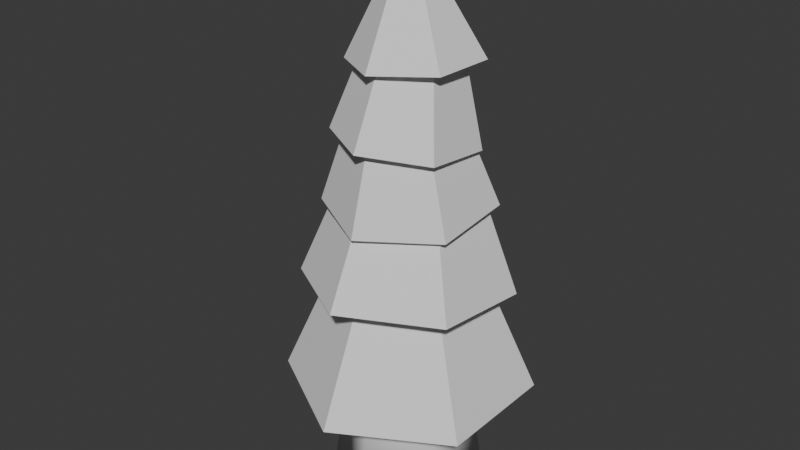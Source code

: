 # Source: tree2.blend  (saved by Blender 4.0.36; exported with 4.5.12 LTS)
import bpy
from mathutils import Matrix  # noqa: F401  (used for matrix-valued properties, if any)

bpy.ops.wm.read_factory_settings(use_empty=True)
scene = bpy.context.scene
scene.name = 'Scene'

# ---- collections
col_collection = bpy.data.collections.new('Collection'); scene.collection.children.link(col_collection)

# ---- world
world_world = bpy.data.worlds.new('World'); scene.world = world_world
world_world.use_nodes = True; world_world.node_tree.nodes.clear()
_N = world_world.node_tree.nodes; _L = world_world.node_tree.links
n0 = _N.new('ShaderNodeOutputWorld'); n0.name = 'World Output'; n0.location = (300, 300)
n1 = _N.new('ShaderNodeBackground'); n1.name = 'Background'; n1.location = (10, 300)
n1.inputs[0].default_value = (0.05088, 0.05088, 0.05088, 1.0)
_L.new(n1.outputs[0], n0.inputs[0])
n0.is_active_output = True
world_world.color = (0.05088, 0.05088, 0.05088)
world_world.use_sun_shadow = False
world_world.sun_shadow_jitter_overblur = 0.0

# ---- meshes
me_cylinder_002 = bpy.data.meshes.new('Cylinder.002')
me_cylinder_002.from_pydata([(0.0, 1.0, -1.0), (0.0, 0.6706, 1.0), (0.866, 0.5, -1.0), (0.5807, 0.3353, 1.0), (0.866, -0.5, -1.0), (0.5807, -0.3353, 1.0), (0.0, -1.0, -1.0), (0.0, -0.6706, 1.0), (-0.866, -0.5, -1.0), (-0.5807, -0.3353, 1.0), (-0.866, 0.5, -1.0), (-0.5807, 0.3353, 1.0)], [], [(0, 1, 3, 2), (2, 3, 5, 4), (4, 5, 7, 6), (6, 7, 9, 8), (3, 1, 11, 9, 7, 5), (8, 9, 11, 10), (10, 11, 1, 0), (0, 2, 4, 6, 8, 10)])
me_cylinder_002.polygons.foreach_set('use_smooth', [True] * 8)
_uv = me_cylinder_002.uv_layers.new(name='UVMap')
_uv.uv.foreach_set('vector', [1.0, 0.5, 1.0, 1.0, 0.8333, 1.0, 0.8333, 0.5, 0.8333, 0.5, 0.8333, 1.0, 0.6667, 1.0, 0.6667, 0.5, 0.6667, 0.5, 0.6667, 1.0, 0.5, 1.0, 0.5, 0.5, 0.5, 0.5, 0.5, 1.0, 0.3333, 1.0, 0.3333, 0.5, 0.4578, 0.37, 0.25, 0.49, 0.04215, 0.37, 0.04215, 0.13, 0.25, 0.01, 0.4578, 0.13, 0.3333, 0.5, 0.3333, 1.0, 0.1667, 1.0, 0.1667, 0.5, 0.1667, 0.5, 0.1667, 1.0, -8.941e-08, 1.0, -8.941e-08, 0.5, 0.75, 0.49, 0.9578, 0.37, 0.9578, 0.13, 0.75, 0.01, 0.5422, 0.13, 0.5422, 0.37])
me_cylinder_002.update()
me_cylinder_007 = bpy.data.meshes.new('Cylinder.007')
me_cylinder_007.from_pydata([(0.0, 0.7587, -1.0), (2.359e-09, 0.1986, 1.0), (0.657, 0.3793, -1.0), (0.1719, 0.09928, 1.0), (0.657, -0.3793, -1.0), (0.1719, -0.09928, 1.0), (0.0, -0.7587, -1.0), (2.441e-09, -0.1986, 1.0), (-0.657, -0.3793, -1.0), (-0.1719, -0.09928, 1.0), (-0.657, 0.3793, -1.0), (-0.1719, 0.09928, 1.0), (0.0, 1.0, -1.0), (0.866, 0.5, -1.0), (0.866, -0.5, -1.0), (0.0, -1.0, -1.0), (-0.866, -0.5, -1.0), (-0.866, 0.5, -1.0), (-3.129e-09, 0.7587, -0.6926), (0.657, 0.3793, -0.6926), (0.657, -0.3793, -0.6926), (-3.129e-09, -0.7587, -0.6926), (-0.657, -0.3793, -0.6926), (-0.657, 0.3793, -0.6926), (-0.4393, 1.504, -8.038), (-0.301, 1.097, -5.336), (0.8706, 0.7971, -8.159), (0.6626, 0.5775, -5.425), (0.9144, -0.6932, -8.175), (0.6948, -0.5188, -5.437), (-0.3518, -1.477, -8.071), (-0.2366, -1.095, -5.36), (-1.662, -0.7702, -7.951), (-1.2, -0.5754, -5.272), (-1.706, 0.7201, -7.934), (-1.232, 0.5208, -5.26), (-0.4532, 1.978, -8.033), (1.273, 1.046, -8.192), (1.331, -0.918, -8.213), (-0.3379, -1.951, -8.077), (-2.065, -1.019, -7.918), (-2.122, 0.9449, -7.896), (-0.4198, 1.502, -7.622), (0.8901, 0.7952, -7.743), (0.9339, -0.6951, -7.759), (-0.3323, -1.479, -7.655), (-1.642, -0.7721, -7.535), (-1.686, 0.7182, -7.518), (-0.2675, 1.162, -5.868), (-0.2052, 0.9951, -3.324), (0.8198, 0.5447, -5.841), (0.5946, 0.5409, -3.305), (0.83, -0.7017, -5.691), (0.6021, -0.3759, -3.194), (-0.247, -1.331, -5.567), (-0.1901, -0.8385, -3.103), (-1.334, -0.7133, -5.594), (-0.9898, -0.3844, -3.122), (-1.344, 0.5331, -5.727), (-1.021, 0.5347, -3.732), (-0.2708, 1.559, -5.916), (1.162, 0.7448, -5.881), (1.176, -0.8981, -5.683), (-0.2437, -1.727, -5.519), (-1.677, -0.9133, -5.554), (-1.689, 0.7294, -5.727), (-0.2584, 1.187, -5.483), (0.8289, 0.5697, -5.457), (0.8392, -0.6767, -5.306), (-0.2378, -1.306, -5.182), (-1.325, -0.6883, -5.209), (-1.335, 0.5581, -5.359), (-0.2286, 0.9529, -3.825), (-0.09057, 0.5544, -1.698), (0.6501, 0.5057, -3.973), (0.5558, 0.2255, -1.807), (0.6972, -0.482, -4.096), (0.5904, -0.501, -1.897), (-0.1345, -1.022, -4.07), (-0.02133, -0.8985, -1.878), (-1.013, -0.575, -3.921), (-0.6677, -0.5695, -1.769), (-1.06, 0.4126, -3.799), (-0.7023, 0.157, -1.679), (-0.2436, 1.267, -3.786), (0.9147, 0.6775, -3.982), (0.9767, -0.6242, -4.143), (-0.1195, -1.336, -4.108), (-1.278, -0.7469, -3.913), (-1.34, 0.5548, -3.752), (-0.2093, 0.9318, -3.493), (0.6694, 0.4845, -3.642), (0.7165, -0.5031, -3.764), (-0.1152, -1.043, -3.738), (-0.9939, -0.5962, -3.589), (-1.041, 0.3915, -3.467), (-0.1345, 0.6725, -2.663), (0.03868, 0.6053, -0.4723), (0.5938, 0.2785, -2.716), (0.5744, 0.3155, -0.511), (0.6233, -0.5465, -2.613), (0.5962, -0.2913, -0.4351), (-0.07553, -0.9775, -2.457), (0.08209, -0.6084, -0.3206), (-0.8039, -0.5836, -2.405), (-0.4537, -0.3186, -0.282), (-0.8334, 0.2414, -2.508), (-0.4754, 0.2883, -0.3578), (-0.1439, 0.9349, -2.696), (0.8161, 0.4156, -2.766), (0.855, -0.6718, -2.63), (-0.06615, -1.24, -2.424), (-1.026, -0.7207, -2.355), (-1.065, 0.3668, -2.491), (-0.1091, 0.6957, -2.331), (0.6192, 0.3017, -2.383), (0.6488, -0.5233, -2.28), (-0.05011, -0.9543, -2.125), (-0.7785, -0.5604, -2.072), (-0.808, 0.2646, -2.175)], [], [(12, 1, 3, 13), (13, 3, 5, 14), (14, 5, 7, 15), (15, 7, 9, 16), (3, 1, 11, 9, 7, 5), (16, 9, 11, 17), (17, 11, 1, 12), (0, 2, 19, 18), (2, 0, 12, 13), (4, 2, 13, 14), (6, 4, 14, 15), (8, 6, 15, 16), (10, 8, 16, 17), (0, 10, 17, 12), (18, 19, 20, 21, 22, 23), (10, 0, 18, 23), (6, 8, 22, 21), (2, 4, 20, 19), (8, 10, 23, 22), (4, 6, 21, 20), (36, 25, 27, 37), (37, 27, 29, 38), (38, 29, 31, 39), (39, 31, 33, 40), (27, 25, 35, 33, 31, 29), (40, 33, 35, 41), (41, 35, 25, 36), (24, 26, 43, 42), (26, 24, 36, 37), (28, 26, 37, 38), (30, 28, 38, 39), (32, 30, 39, 40), (34, 32, 40, 41), (24, 34, 41, 36), (42, 43, 44, 45, 46, 47), (34, 24, 42, 47), (30, 32, 46, 45), (26, 28, 44, 43), (32, 34, 47, 46), (28, 30, 45, 44), (60, 49, 51, 61), (61, 51, 53, 62), (62, 53, 55, 63), (63, 55, 57, 64), (51, 49, 59, 57, 55, 53), (64, 57, 59, 65), (65, 59, 49, 60), (48, 50, 67, 66), (50, 48, 60, 61), (52, 50, 61, 62), (54, 52, 62, 63), (56, 54, 63, 64), (58, 56, 64, 65), (48, 58, 65, 60), (66, 67, 68, 69, 70, 71), (58, 48, 66, 71), (54, 56, 70, 69), (50, 52, 68, 67), (56, 58, 71, 70), (52, 54, 69, 68), (84, 73, 75, 85), (85, 75, 77, 86), (86, 77, 79, 87), (87, 79, 81, 88), (75, 73, 83, 81, 79, 77), (88, 81, 83, 89), (89, 83, 73, 84), (72, 74, 91, 90), (74, 72, 84, 85), (76, 74, 85, 86), (78, 76, 86, 87), (80, 78, 87, 88), (82, 80, 88, 89), (72, 82, 89, 84), (90, 91, 92, 93, 94, 95), (82, 72, 90, 95), (78, 80, 94, 93), (74, 76, 92, 91), (80, 82, 95, 94), (76, 78, 93, 92), (108, 97, 99, 109), (109, 99, 101, 110), (110, 101, 103, 111), (111, 103, 105, 112), (99, 97, 107, 105, 103, 101), (112, 105, 107, 113), (113, 107, 97, 108), (96, 98, 115, 114), (98, 96, 108, 109), (100, 98, 109, 110), (102, 100, 110, 111), (104, 102, 111, 112), (106, 104, 112, 113), (96, 106, 113, 108), (114, 115, 116, 117, 118, 119), (106, 96, 114, 119), (102, 104, 118, 117), (98, 100, 116, 115), (104, 106, 119, 118), (100, 102, 117, 116)])
_uv = me_cylinder_007.uv_layers.new(name='UVMap')
_uv.uv.foreach_set('vector', [1.0, 0.5, 1.0, 1.0, 0.8333, 1.0, 0.8333, 0.5, 0.8333, 0.5, 0.8333, 1.0, 0.6667, 1.0, 0.6667, 0.5, 0.6667, 0.5, 0.6667, 1.0, 0.5, 1.0, 0.5, 0.5, 0.5, 0.5, 0.5, 1.0, 0.3333, 1.0, 0.3333, 0.5, 0.4578, 0.37, 0.25, 0.49, 0.04215, 0.37, 0.04215, 0.13, 0.25, 0.01, 0.4578, 0.13, 0.3333, 0.5, 0.3333, 1.0, 0.1667, 1.0, 0.1667, 0.5, 0.1667, 0.5, 0.1667, 1.0, -8.941e-08, 1.0, -8.941e-08, 0.5, 0.75, 0.4321, 0.9077, 0.341, 0.9077, 0.341, 0.75, 0.4321, 0.9077, 0.341, 0.75, 0.4321, 0.75, 0.49, 0.9578, 0.37, 0.9077, 0.159, 0.9077, 0.341, 0.9578, 0.37, 0.9578, 0.13, 0.75, 0.06792, 0.9077, 0.159, 0.9578, 0.13, 0.75, 0.01, 0.5923, 0.159, 0.75, 0.06792, 0.75, 0.01, 0.5422, 0.13, 0.5923, 0.341, 0.5923, 0.159, 0.5422, 0.13, 0.5422, 0.37, 0.75, 0.4321, 0.5923, 0.341, 0.5422, 0.37, 0.75, 0.49, 0.75, 0.4321, 0.9077, 0.341, 0.9077, 0.159, 0.75, 0.06792, 0.5923, 0.159, 0.5923, 0.341, 0.5923, 0.341, 0.75, 0.4321, 0.75, 0.4321, 0.5923, 0.341, 0.75, 0.06792, 0.5923, 0.159, 0.5923, 0.159, 0.75, 0.06792, 0.9077, 0.341, 0.9077, 0.159, 0.9077, 0.159, 0.9077, 0.341, 0.5923, 0.159, 0.5923, 0.341, 0.5923, 0.341, 0.5923, 0.159, 0.9077, 0.159, 0.75, 0.06792, 0.75, 0.06792, 0.9077, 0.159, 1.0, 0.5, 1.0, 1.0, 0.8333, 1.0, 0.8333, 0.5, 0.8333, 0.5, 0.8333, 1.0, 0.6667, 1.0, 0.6667, 0.5, 0.6667, 0.5, 0.6667, 1.0, 0.5, 1.0, 0.5, 0.5, 0.5, 0.5, 0.5, 1.0, 0.3333, 1.0, 0.3333, 0.5, 0.4578, 0.37, 0.25, 0.49, 0.04215, 0.37, 0.04215, 0.13, 0.25, 0.01, 0.4578, 0.13, 0.3333, 0.5, 0.3333, 1.0, 0.1667, 1.0, 0.1667, 0.5, 0.1667, 0.5, 0.1667, 1.0, -8.941e-08, 1.0, -8.941e-08, 0.5, 0.75, 0.4321, 0.9077, 0.341, 0.9077, 0.341, 0.75, 0.4321, 0.9077, 0.341, 0.75, 0.4321, 0.75, 0.49, 0.9578, 0.37, 0.9077, 0.159, 0.9077, 0.341, 0.9578, 0.37, 0.9578, 0.13, 0.75, 0.06792, 0.9077, 0.159, 0.9578, 0.13, 0.75, 0.01, 0.5923, 0.159, 0.75, 0.06792, 0.75, 0.01, 0.5422, 0.13, 0.5923, 0.341, 0.5923, 0.159, 0.5422, 0.13, 0.5422, 0.37, 0.75, 0.4321, 0.5923, 0.341, 0.5422, 0.37, 0.75, 0.49, 0.75, 0.4321, 0.9077, 0.341, 0.9077, 0.159, 0.75, 0.06792, 0.5923, 0.159, 0.5923, 0.341, 0.5923, 0.341, 0.75, 0.4321, 0.75, 0.4321, 0.5923, 0.341, 0.75, 0.06792, 0.5923, 0.159, 0.5923, 0.159, 0.75, 0.06792, 0.9077, 0.341, 0.9077, 0.159, 0.9077, 0.159, 0.9077, 0.341, 0.5923, 0.159, 0.5923, 0.341, 0.5923, 0.341, 0.5923, 0.159, 0.9077, 0.159, 0.75, 0.06792, 0.75, 0.06792, 0.9077, 0.159, 1.0, 0.5, 1.0, 1.0, 0.8333, 1.0, 0.8333, 0.5, 0.8333, 0.5, 0.8333, 1.0, 0.6667, 1.0, 0.6667, 0.5, 0.6667, 0.5, 0.6667, 1.0, 0.5, 1.0, 0.5, 0.5, 0.5, 0.5, 0.5, 1.0, 0.3333, 1.0, 0.3333, 0.5, 0.4578, 0.37, 0.25, 0.49, 0.04215, 0.37, 0.04215, 0.13, 0.25, 0.01, 0.4578, 0.13, 0.3333, 0.5, 0.3333, 1.0, 0.1667, 1.0, 0.1667, 0.5, 0.1667, 0.5, 0.1667, 1.0, -8.941e-08, 1.0, -8.941e-08, 0.5, 0.75, 0.4321, 0.9077, 0.341, 0.9077, 0.341, 0.75, 0.4321, 0.9077, 0.341, 0.75, 0.4321, 0.75, 0.49, 0.9578, 0.37, 0.9077, 0.159, 0.9077, 0.341, 0.9578, 0.37, 0.9578, 0.13, 0.75, 0.06792, 0.9077, 0.159, 0.9578, 0.13, 0.75, 0.01, 0.5923, 0.159, 0.75, 0.06792, 0.75, 0.01, 0.5422, 0.13, 0.5923, 0.341, 0.5923, 0.159, 0.5422, 0.13, 0.5422, 0.37, 0.75, 0.4321, 0.5923, 0.341, 0.5422, 0.37, 0.75, 0.49, 0.75, 0.4321, 0.9077, 0.341, 0.9077, 0.159, 0.75, 0.06792, 0.5923, 0.159, 0.5923, 0.341, 0.5923, 0.341, 0.75, 0.4321, 0.75, 0.4321, 0.5923, 0.341, 0.75, 0.06792, 0.5923, 0.159, 0.5923, 0.159, 0.75, 0.06792, 0.9077, 0.341, 0.9077, 0.159, 0.9077, 0.159, 0.9077, 0.341, 0.5923, 0.159, 0.5923, 0.341, 0.5923, 0.341, 0.5923, 0.159, 0.9077, 0.159, 0.75, 0.06792, 0.75, 0.06792, 0.9077, 0.159, 1.0, 0.5, 1.0, 1.0, 0.8333, 1.0, 0.8333, 0.5, 0.8333, 0.5, 0.8333, 1.0, 0.6667, 1.0, 0.6667, 0.5, 0.6667, 0.5, 0.6667, 1.0, 0.5, 1.0, 0.5, 0.5, 0.5, 0.5, 0.5, 1.0, 0.3333, 1.0, 0.3333, 0.5, 0.4578, 0.37, 0.25, 0.49, 0.04215, 0.37, 0.04215, 0.13, 0.25, 0.01, 0.4578, 0.13, 0.3333, 0.5, 0.3333, 1.0, 0.1667, 1.0, 0.1667, 0.5, 0.1667, 0.5, 0.1667, 1.0, -8.941e-08, 1.0, -8.941e-08, 0.5, 0.75, 0.4321, 0.9077, 0.341, 0.9077, 0.341, 0.75, 0.4321, 0.9077, 0.341, 0.75, 0.4321, 0.75, 0.49, 0.9578, 0.37, 0.9077, 0.159, 0.9077, 0.341, 0.9578, 0.37, 0.9578, 0.13, 0.75, 0.06792, 0.9077, 0.159, 0.9578, 0.13, 0.75, 0.01, 0.5923, 0.159, 0.75, 0.06792, 0.75, 0.01, 0.5422, 0.13, 0.5923, 0.341, 0.5923, 0.159, 0.5422, 0.13, 0.5422, 0.37, 0.75, 0.4321, 0.5923, 0.341, 0.5422, 0.37, 0.75, 0.49, 0.75, 0.4321, 0.9077, 0.341, 0.9077, 0.159, 0.75, 0.06792, 0.5923, 0.159, 0.5923, 0.341, 0.5923, 0.341, 0.75, 0.4321, 0.75, 0.4321, 0.5923, 0.341, 0.75, 0.06792, 0.5923, 0.159, 0.5923, 0.159, 0.75, 0.06792, 0.9077, 0.341, 0.9077, 0.159, 0.9077, 0.159, 0.9077, 0.341, 0.5923, 0.159, 0.5923, 0.341, 0.5923, 0.341, 0.5923, 0.159, 0.9077, 0.159, 0.75, 0.06792, 0.75, 0.06792, 0.9077, 0.159, 1.0, 0.5, 1.0, 1.0, 0.8333, 1.0, 0.8333, 0.5, 0.8333, 0.5, 0.8333, 1.0, 0.6667, 1.0, 0.6667, 0.5, 0.6667, 0.5, 0.6667, 1.0, 0.5, 1.0, 0.5, 0.5, 0.5, 0.5, 0.5, 1.0, 0.3333, 1.0, 0.3333, 0.5, 0.4578, 0.37, 0.25, 0.49, 0.04215, 0.37, 0.04215, 0.13, 0.25, 0.01, 0.4578, 0.13, 0.3333, 0.5, 0.3333, 1.0, 0.1667, 1.0, 0.1667, 0.5, 0.1667, 0.5, 0.1667, 1.0, -8.941e-08, 1.0, -8.941e-08, 0.5, 0.75, 0.4321, 0.9077, 0.341, 0.9077, 0.341, 0.75, 0.4321, 0.9077, 0.341, 0.75, 0.4321, 0.75, 0.49, 0.9578, 0.37, 0.9077, 0.159, 0.9077, 0.341, 0.9578, 0.37, 0.9578, 0.13, 0.75, 0.06792, 0.9077, 0.159, 0.9578, 0.13, 0.75, 0.01, 0.5923, 0.159, 0.75, 0.06792, 0.75, 0.01, 0.5422, 0.13, 0.5923, 0.341, 0.5923, 0.159, 0.5422, 0.13, 0.5422, 0.37, 0.75, 0.4321, 0.5923, 0.341, 0.5422, 0.37, 0.75, 0.49, 0.75, 0.4321, 0.9077, 0.341, 0.9077, 0.159, 0.75, 0.06792, 0.5923, 0.159, 0.5923, 0.341, 0.5923, 0.341, 0.75, 0.4321, 0.75, 0.4321, 0.5923, 0.341, 0.75, 0.06792, 0.5923, 0.159, 0.5923, 0.159, 0.75, 0.06792, 0.9077, 0.341, 0.9077, 0.159, 0.9077, 0.159, 0.9077, 0.341, 0.5923, 0.159, 0.5923, 0.341, 0.5923, 0.341, 0.5923, 0.159, 0.9077, 0.159, 0.75, 0.06792, 0.75, 0.06792, 0.9077, 0.159])
me_cylinder_007.update()

# ---- objects
ob_trunk = bpy.data.objects.new('Trunk', me_cylinder_002)
ob_leaves = bpy.data.objects.new('Leaves', me_cylinder_007)

# ---- transforms, parenting, visibility, modifiers, constraints
ob_trunk.location = (-0.008834, 0.01041, 1.402)
ob_trunk.scale = (1.465, 1.465, 1.465)
ob_leaves.location = (0.02003, 0.03126, 9.143)
ob_leaves.rotation_euler = (-0.006252, -0.06387, -0.02941)
ob_leaves.scale = (1.214, 1.214, 0.8894)

# ---- collection membership
col_collection.objects.link(ob_trunk)
col_collection.objects.link(ob_leaves)

# ---- scene / render settings (as saved in the file)
scene.frame_start = 1; scene.frame_end = 250; scene.frame_set(1)
scene.render.engine = 'BLENDER_EEVEE_NEXT'
scene.cycles.sampling_pattern = 'TABULATED_SOBOL'
bpy.context.view_layer.update()

# ---- added for rendering (the .blend has no active camera and no usable light): camera, sun
cam_auto = bpy.data.cameras.new('AutoCamera')
cam_auto.lens = 50.0
cam_auto.sensor_width = 36.0
cam_auto.clip_end = 1000.0
ob_auto_camera = bpy.data.objects.new('AutoCamera', cam_auto)
scene.collection.objects.link(ob_auto_camera)
ob_auto_camera.location = (11.1658, -13.6689, 14.1786)
ob_auto_camera.rotation_euler = (1.09748, -7.21219e-08, 0.694738)
scene.camera = ob_auto_camera
light_auto_sun = bpy.data.lights.new('AutoSun', 'SUN')
light_auto_sun.energy = 3.0
light_auto_sun.angle = 0.0523599
ob_auto_sun = bpy.data.objects.new('AutoSun', light_auto_sun)
scene.collection.objects.link(ob_auto_sun)
ob_auto_sun.rotation_euler = (0.872665, 0.174533, 0.523599)
bpy.context.view_layer.update()

